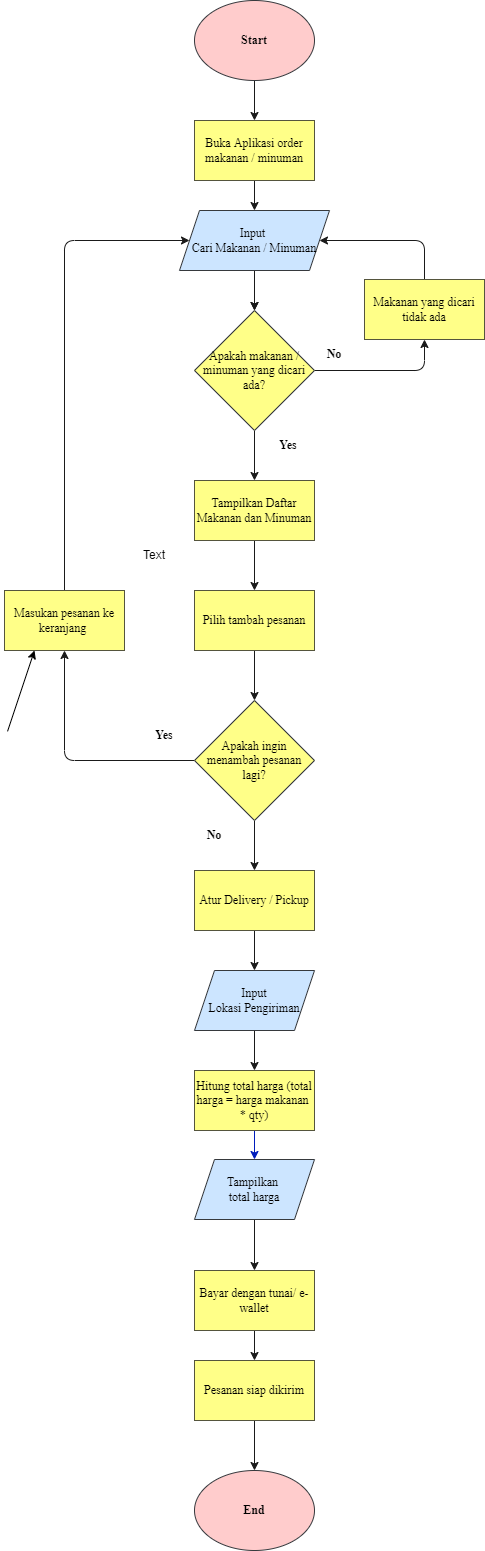

The diagram above was exported from draw.io. Its source (the exported page's mxGraphModel, read from the mxfile embedded in the PNG):
<mxGraphModel dx="710" dy="175" grid="1" gridSize="10" guides="1" tooltips="1" connect="1" arrows="1" fold="1" page="1" pageScale="1" pageWidth="827" pageHeight="1169" background="#ffffff" math="0" shadow="0">
  <root>
    <mxCell id="0" />
    <mxCell id="1" parent="0" />
    <mxCell id="9" style="edgeStyle=none;html=1;exitX=0.5;exitY=1;exitDx=0;exitDy=0;entryX=0.5;entryY=0;entryDx=0;entryDy=0;fontFamily=Helvetica;fillColor=#0050ef;strokeColor=#1A1A1A;fontColor=default;strokeWidth=1;" parent="1" source="2" target="3" edge="1">
      <mxGeometry relative="1" as="geometry" />
    </mxCell>
    <mxCell id="2" value="&lt;font face=&quot;Times New Roman&quot;&gt;&lt;b&gt;Start&lt;/b&gt;&lt;/font&gt;" style="ellipse;whiteSpace=wrap;html=1;fillColor=#ffcccc;strokeColor=#36393d;fontColor=#000000;strokeWidth=1;" parent="1" vertex="1">
      <mxGeometry x="350" y="10" width="120" height="80" as="geometry" />
    </mxCell>
    <mxCell id="71" style="edgeStyle=none;html=1;exitX=0.5;exitY=1;exitDx=0;exitDy=0;entryX=0.5;entryY=0;entryDx=0;entryDy=0;strokeWidth=1;strokeColor=#1A1A1A;" parent="1" source="3" target="64" edge="1">
      <mxGeometry relative="1" as="geometry" />
    </mxCell>
    <mxCell id="3" value="Buka Aplikasi order makanan / minuman" style="rounded=0;whiteSpace=wrap;html=1;fontFamily=Times New Roman;fillColor=#ffff88;fontColor=#000000;strokeColor=#55553D;strokeWidth=1;" parent="1" vertex="1">
      <mxGeometry x="350" y="130" width="120" height="60" as="geometry" />
    </mxCell>
    <mxCell id="81" style="edgeStyle=none;shape=connector;rounded=1;html=1;exitX=0.5;exitY=1;exitDx=0;exitDy=0;entryX=0.5;entryY=0;entryDx=0;entryDy=0;labelBackgroundColor=default;fontFamily=Helvetica;fontSize=11;fontColor=default;endArrow=classic;strokeColor=#1A1A1A;strokeWidth=1;" parent="1" source="6" target="30" edge="1">
      <mxGeometry relative="1" as="geometry" />
    </mxCell>
    <mxCell id="6" value="Pilih tambah pesanan" style="rounded=0;whiteSpace=wrap;html=1;fontFamily=Times New Roman;fillColor=#ffff88;fontColor=#000000;strokeColor=#55553D;labelBorderColor=none;strokeWidth=1;" parent="1" vertex="1">
      <mxGeometry x="350" y="600" width="120" height="60" as="geometry" />
    </mxCell>
    <mxCell id="74" style="edgeStyle=none;shape=connector;rounded=1;html=1;exitX=1;exitY=0.5;exitDx=0;exitDy=0;entryX=0.5;entryY=1;entryDx=0;entryDy=0;labelBackgroundColor=default;fontFamily=Helvetica;fontSize=11;fontColor=default;endArrow=classic;strokeColor=#1A1A1A;strokeWidth=1;" parent="1" source="7" target="63" edge="1">
      <mxGeometry relative="1" as="geometry">
        <Array as="points">
          <mxPoint x="580" y="380" />
        </Array>
      </mxGeometry>
    </mxCell>
    <mxCell id="75" style="edgeStyle=none;shape=connector;rounded=1;html=1;exitX=0.5;exitY=1;exitDx=0;exitDy=0;labelBackgroundColor=default;fontFamily=Helvetica;fontSize=11;fontColor=default;endArrow=classic;strokeColor=#1A1A1A;strokeWidth=1;" parent="1" source="7" target="65" edge="1">
      <mxGeometry relative="1" as="geometry" />
    </mxCell>
    <mxCell id="7" value="&lt;font style=&quot;font-size: 12px&quot;&gt;Apakah makanan / minuman yang dicari ada?&lt;/font&gt;" style="rhombus;whiteSpace=wrap;html=1;fontFamily=Times New Roman;fillColor=#ffff88;strokeColor=#36393d;fontColor=#000000;strokeWidth=1;" parent="1" vertex="1">
      <mxGeometry x="350" y="320" width="120" height="120" as="geometry" />
    </mxCell>
    <mxCell id="80" style="edgeStyle=none;shape=connector;rounded=1;html=1;exitX=0.5;exitY=0;exitDx=0;exitDy=0;entryX=0;entryY=0.5;entryDx=0;entryDy=0;labelBackgroundColor=default;fontFamily=Helvetica;fontSize=11;fontColor=default;endArrow=classic;strokeColor=#1A1A1A;strokeWidth=1;" parent="1" source="14" target="64" edge="1">
      <mxGeometry relative="1" as="geometry">
        <Array as="points">
          <mxPoint x="220" y="250" />
        </Array>
      </mxGeometry>
    </mxCell>
    <mxCell id="14" value="Masukan pesanan ke keranjang&amp;nbsp;" style="rounded=0;whiteSpace=wrap;html=1;fontFamily=Times New Roman;fillColor=#ffff88;fontColor=#000000;strokeColor=#55553D;strokeWidth=1;" parent="1" vertex="1">
      <mxGeometry x="160" y="600" width="120" height="60" as="geometry" />
    </mxCell>
    <mxCell id="84" style="edgeStyle=none;html=1;exitX=0.5;exitY=1;exitDx=0;exitDy=0;entryX=0.5;entryY=0;entryDx=0;entryDy=0;strokeColor=#1A1A1A;strokeWidth=1;" edge="1" parent="1" source="15" target="82">
      <mxGeometry relative="1" as="geometry" />
    </mxCell>
    <mxCell id="15" value="Atur Delivery / Pickup" style="rounded=0;whiteSpace=wrap;html=1;fontFamily=Times New Roman;fillColor=#ffff88;fontColor=#000000;strokeColor=#55553D;strokeWidth=1;" parent="1" vertex="1">
      <mxGeometry x="350" y="880" width="120" height="60" as="geometry" />
    </mxCell>
    <mxCell id="25" value="&lt;font&gt;No&lt;/font&gt;" style="text;html=1;strokeColor=none;fillColor=none;align=center;verticalAlign=middle;whiteSpace=wrap;rounded=0;fontFamily=Times New Roman;fontSize=12;fontColor=#000000;fontStyle=1;strokeWidth=1;" parent="1" vertex="1">
      <mxGeometry x="460" y="349" width="60" height="30" as="geometry" />
    </mxCell>
    <mxCell id="34" style="edgeStyle=none;html=1;exitX=0;exitY=0.5;exitDx=0;exitDy=0;entryX=0.5;entryY=1;entryDx=0;entryDy=0;fontFamily=Helvetica;fontSize=11;fillColor=#0050ef;strokeColor=#1A1A1A;fontColor=default;strokeWidth=1;" parent="1" source="30" target="14" edge="1">
      <mxGeometry relative="1" as="geometry">
        <Array as="points">
          <mxPoint x="220" y="770" />
        </Array>
      </mxGeometry>
    </mxCell>
    <mxCell id="78" style="edgeStyle=none;shape=connector;rounded=1;html=1;exitX=0.5;exitY=1;exitDx=0;exitDy=0;entryX=0.5;entryY=0;entryDx=0;entryDy=0;labelBackgroundColor=default;fontFamily=Helvetica;fontSize=11;fontColor=default;endArrow=classic;strokeColor=#1A1A1A;strokeWidth=1;" parent="1" source="30" target="15" edge="1">
      <mxGeometry relative="1" as="geometry" />
    </mxCell>
    <mxCell id="30" value="Apakah ingin menambah pesanan lagi?" style="rhombus;whiteSpace=wrap;html=1;fontFamily=Times New Roman;fillColor=#ffff88;fontColor=#000000;strokeColor=#36393d;strokeWidth=1;" parent="1" vertex="1">
      <mxGeometry x="350" y="710" width="120" height="120" as="geometry" />
    </mxCell>
    <mxCell id="47" style="edgeStyle=none;html=1;fontFamily=Times New Roman;fontSize=12;fillColor=#0050ef;strokeColor=#001DBC;fontColor=#000000;strokeWidth=1;" parent="1" source="36" target="38" edge="1">
      <mxGeometry relative="1" as="geometry" />
    </mxCell>
    <mxCell id="36" value="Hitung total harga (total harga = harga makanan&amp;nbsp; * qty)" style="rounded=0;whiteSpace=wrap;html=1;fontFamily=Times New Roman;fontSize=12;fillColor=#ffff88;fontColor=#000000;strokeColor=#55553D;strokeWidth=1;" parent="1" vertex="1">
      <mxGeometry x="350" y="1080" width="120" height="60" as="geometry" />
    </mxCell>
    <mxCell id="48" style="edgeStyle=none;html=1;exitX=0.5;exitY=1;exitDx=0;exitDy=0;entryX=0.5;entryY=0;entryDx=0;entryDy=0;fontFamily=Helvetica;fontSize=11;fillColor=#0050ef;strokeColor=#1A1A1A;fontColor=default;strokeWidth=1;" parent="1" source="38" target="39" edge="1">
      <mxGeometry relative="1" as="geometry" />
    </mxCell>
    <mxCell id="38" value="Tampilkan &lt;br&gt;total harga" style="shape=parallelogram;perimeter=parallelogramPerimeter;whiteSpace=wrap;html=1;fixedSize=1;fontFamily=Times New Roman;fontSize=12;fillColor=#cce5ff;fontColor=#000000;strokeColor=#36393d;strokeWidth=1;" parent="1" vertex="1">
      <mxGeometry x="350" y="1169" width="120" height="60" as="geometry" />
    </mxCell>
    <mxCell id="49" style="edgeStyle=none;html=1;exitX=0.5;exitY=1;exitDx=0;exitDy=0;fontFamily=Helvetica;fontSize=11;fillColor=#0050ef;strokeColor=#1A1A1A;fontColor=default;strokeWidth=1;" parent="1" source="39" target="41" edge="1">
      <mxGeometry relative="1" as="geometry" />
    </mxCell>
    <mxCell id="39" value="Bayar dengan tunai/ e-wallet" style="rounded=0;whiteSpace=wrap;html=1;fontFamily=Times New Roman;fontSize=12;fillColor=#ffff88;fontColor=#000000;strokeColor=#55553D;strokeWidth=1;" parent="1" vertex="1">
      <mxGeometry x="350" y="1280" width="120" height="60" as="geometry" />
    </mxCell>
    <mxCell id="50" style="edgeStyle=none;html=1;exitX=0.5;exitY=1;exitDx=0;exitDy=0;entryX=0.5;entryY=0;entryDx=0;entryDy=0;fontFamily=Helvetica;fontSize=11;fillColor=#0050ef;strokeColor=#1A1A1A;fontColor=default;strokeWidth=1;" parent="1" source="41" target="42" edge="1">
      <mxGeometry relative="1" as="geometry" />
    </mxCell>
    <mxCell id="41" value="Pesanan siap dikirim" style="rounded=0;whiteSpace=wrap;html=1;fontFamily=Times New Roman;fontSize=12;fillColor=#ffff88;fontColor=#000000;strokeColor=#55553D;strokeWidth=1;" parent="1" vertex="1">
      <mxGeometry x="350" y="1370" width="120" height="60" as="geometry" />
    </mxCell>
    <mxCell id="42" value="&lt;b&gt;&lt;font&gt;End&lt;/font&gt;&lt;/b&gt;" style="ellipse;whiteSpace=wrap;html=1;fontFamily=Times New Roman;fontSize=12;fillColor=#ffcccc;strokeColor=#36393d;fontColor=#000000;strokeWidth=1;" parent="1" vertex="1">
      <mxGeometry x="350" y="1480" width="120" height="80" as="geometry" />
    </mxCell>
    <mxCell id="51" value="&lt;font&gt;Yes&lt;/font&gt;" style="text;html=1;strokeColor=none;fillColor=none;align=center;verticalAlign=middle;whiteSpace=wrap;rounded=0;fontFamily=Times New Roman;fontSize=12;fontColor=#000000;fontStyle=1;strokeWidth=1;" parent="1" vertex="1">
      <mxGeometry x="414" y="440" width="60" height="30" as="geometry" />
    </mxCell>
    <mxCell id="52" value="&lt;font&gt;Yes&lt;/font&gt;" style="text;html=1;strokeColor=none;fillColor=none;align=center;verticalAlign=middle;whiteSpace=wrap;rounded=0;fontFamily=Times New Roman;fontSize=12;fontColor=#000000;fontStyle=1;strokeWidth=1;" parent="1" vertex="1">
      <mxGeometry x="290" y="730" width="60" height="30" as="geometry" />
    </mxCell>
    <mxCell id="53" value="&lt;font&gt;No&lt;/font&gt;" style="text;html=1;strokeColor=none;fillColor=none;align=center;verticalAlign=middle;whiteSpace=wrap;rounded=0;fontFamily=Times New Roman;fontSize=12;fontColor=#000000;fontStyle=1;strokeWidth=1;" parent="1" vertex="1">
      <mxGeometry x="340" y="830" width="60" height="30" as="geometry" />
    </mxCell>
    <mxCell id="55" value="Text" style="text;html=1;strokeColor=none;fillColor=none;align=center;verticalAlign=middle;whiteSpace=wrap;rounded=0;strokeWidth=1;" parent="1" vertex="1">
      <mxGeometry x="280" y="550" width="60" height="30" as="geometry" />
    </mxCell>
    <mxCell id="62" style="edgeStyle=none;html=1;entryX=0.25;entryY=1;entryDx=0;entryDy=0;fontColor=#1A1A1A;strokeWidth=1;" parent="1" target="14" edge="1">
      <mxGeometry relative="1" as="geometry">
        <mxPoint x="163.04347826086962" y="740.8695652173913" as="sourcePoint" />
      </mxGeometry>
    </mxCell>
    <mxCell id="79" style="edgeStyle=none;shape=connector;rounded=1;html=1;exitX=0.5;exitY=0;exitDx=0;exitDy=0;entryX=1;entryY=0.5;entryDx=0;entryDy=0;labelBackgroundColor=default;fontFamily=Helvetica;fontSize=11;fontColor=default;endArrow=classic;strokeColor=#1A1A1A;strokeWidth=1;" parent="1" source="63" target="64" edge="1">
      <mxGeometry relative="1" as="geometry">
        <Array as="points">
          <mxPoint x="580" y="250" />
        </Array>
      </mxGeometry>
    </mxCell>
    <mxCell id="63" value="Makanan yang dicari tidak ada" style="rounded=0;whiteSpace=wrap;html=1;fontFamily=Times New Roman;fillColor=#ffff88;fontColor=#000000;strokeColor=#55553D;labelBorderColor=none;strokeWidth=1;" parent="1" vertex="1">
      <mxGeometry x="520" y="289" width="120" height="60" as="geometry" />
    </mxCell>
    <mxCell id="68" style="edgeStyle=none;html=1;exitX=0.5;exitY=1;exitDx=0;exitDy=0;entryX=0.5;entryY=0;entryDx=0;entryDy=0;strokeWidth=1;" parent="1" source="64" target="7" edge="1">
      <mxGeometry relative="1" as="geometry" />
    </mxCell>
    <mxCell id="73" style="edgeStyle=none;shape=connector;rounded=1;html=1;exitX=0.5;exitY=1;exitDx=0;exitDy=0;entryX=0.5;entryY=0;entryDx=0;entryDy=0;labelBackgroundColor=default;fontFamily=Helvetica;fontSize=11;fontColor=default;endArrow=classic;strokeColor=#1A1A1A;strokeWidth=1;" parent="1" source="64" target="7" edge="1">
      <mxGeometry relative="1" as="geometry" />
    </mxCell>
    <mxCell id="64" value="Input &lt;br&gt;Cari Makanan / Minuman" style="shape=parallelogram;perimeter=parallelogramPerimeter;whiteSpace=wrap;html=1;fixedSize=1;fontFamily=Times New Roman;fillColor=#cce5ff;strokeColor=#36393d;fontColor=#000000;strokeWidth=1;" parent="1" vertex="1">
      <mxGeometry x="335" y="220" width="150" height="60" as="geometry" />
    </mxCell>
    <mxCell id="76" style="edgeStyle=none;shape=connector;rounded=1;html=1;exitX=0.5;exitY=1;exitDx=0;exitDy=0;entryX=0.5;entryY=0;entryDx=0;entryDy=0;labelBackgroundColor=default;fontFamily=Helvetica;fontSize=11;fontColor=default;endArrow=classic;strokeColor=#1A1A1A;strokeWidth=1;" parent="1" source="65" target="6" edge="1">
      <mxGeometry relative="1" as="geometry" />
    </mxCell>
    <mxCell id="65" value="Tampilkan Daftar Makanan dan Minuman" style="rounded=0;whiteSpace=wrap;html=1;fontFamily=Times New Roman;fillColor=#ffff88;fontColor=#000000;strokeColor=#55553D;labelBorderColor=none;strokeWidth=1;" parent="1" vertex="1">
      <mxGeometry x="350" y="490" width="120" height="60" as="geometry" />
    </mxCell>
    <mxCell id="86" style="edgeStyle=none;shape=connector;rounded=1;html=1;exitX=0.5;exitY=1;exitDx=0;exitDy=0;entryX=0.5;entryY=0;entryDx=0;entryDy=0;labelBackgroundColor=default;fontFamily=Helvetica;fontSize=11;fontColor=default;endArrow=classic;strokeColor=#1A1A1A;strokeWidth=1;" edge="1" parent="1" source="82" target="36">
      <mxGeometry relative="1" as="geometry" />
    </mxCell>
    <mxCell id="82" value="Input&lt;br&gt;Lokasi Pengiriman" style="shape=parallelogram;perimeter=parallelogramPerimeter;whiteSpace=wrap;html=1;fixedSize=1;fontFamily=Times New Roman;fontSize=12;fillColor=#cce5ff;fontColor=#000000;strokeColor=#36393d;strokeWidth=1;" vertex="1" parent="1">
      <mxGeometry x="350" y="980" width="120" height="60" as="geometry" />
    </mxCell>
  </root>
</mxGraphModel>